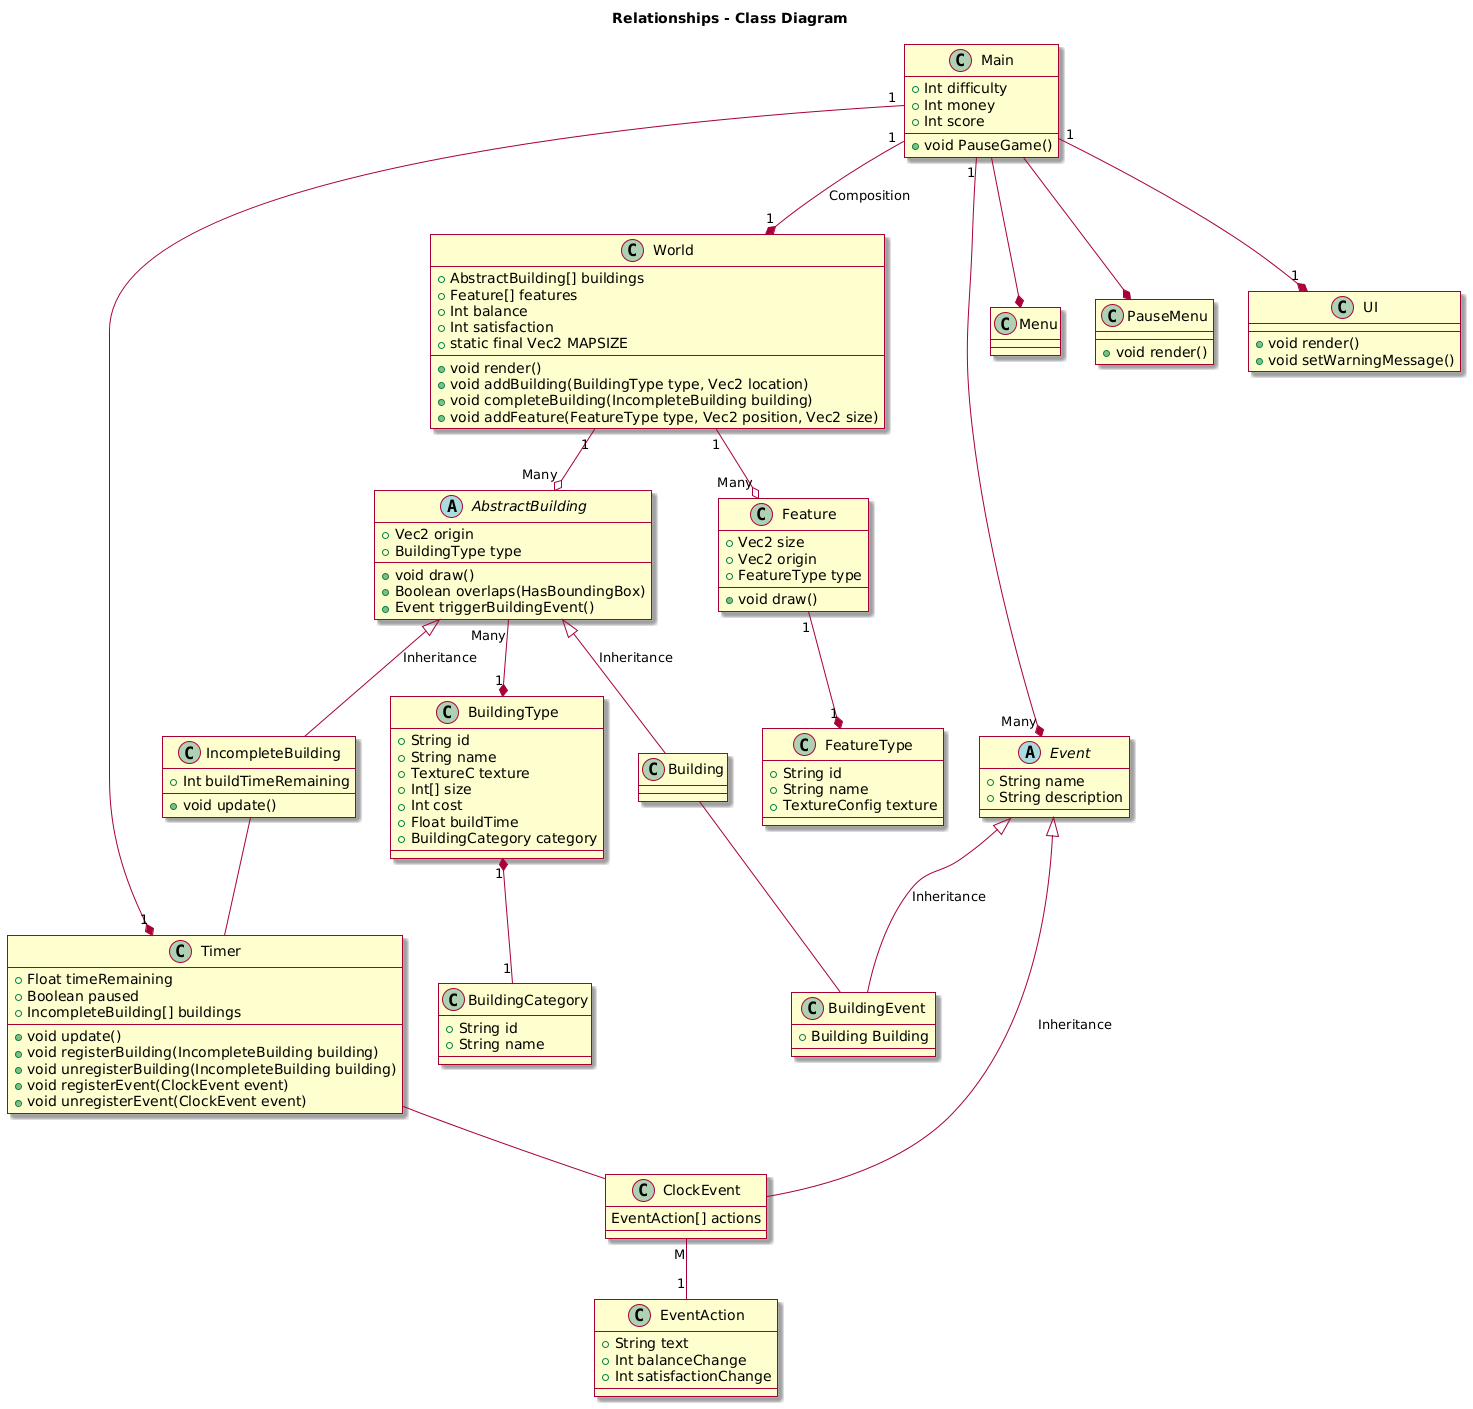

The diagram above was rendered by PlantUML. Its source (embedded in the PNG):
@startuml
skin rose

title Relationships - Class Diagram

class Main {
  +Int difficulty
  +Int money
  +Int score
  +void PauseGame()
}
class Menu {
}
class PauseMenu{
  +void render()
}

class World {
  +AbstractBuilding[] buildings
  +Feature[] features
  +Int balance
  +Int satisfaction
  +static final Vec2 MAPSIZE
  
  +void render()
  +void addBuilding(BuildingType type, Vec2 location)
  +void completeBuilding(IncompleteBuilding building)
  +void addFeature(FeatureType type, Vec2 position, Vec2 size)
}
class Timer {
  +Float timeRemaining
  +Boolean paused
  +IncompleteBuilding[] buildings
  +void update()
  +void registerBuilding(IncompleteBuilding building)
  +void unregisterBuilding(IncompleteBuilding building)
  +void registerEvent(ClockEvent event)
  +void unregisterEvent(ClockEvent event)
}
abstract class AbstractBuilding{
  +Vec2 origin
  +BuildingType type
  +void draw()
  +Boolean overlaps(HasBoundingBox)
  +Event triggerBuildingEvent()
}

class IncompleteBuilding{
  +Int buildTimeRemaining
  +void update()

}

class BuildingType{
  +String id
  +String name
  +TextureC texture
  +Int[] size
  +Int cost
  +Float buildTime
  +BuildingCategory category
}

class UI {
  +void render()
  +void setWarningMessage()
}

abstract class Event {
  +String name
  +String description
}
class BuildingEvent {
  +Building Building
}

class Feature {
  +Vec2 size
  +Vec2 origin
  +FeatureType type
  +void draw()
}

class FeatureType{
  +String id
  +String name
  +TextureConfig texture
}

class BuildingCategory {
  +String id
  +String name
}
class ClockEvent{
  EventAction[] actions
}

class EventAction{
  +String text
  +Int balanceChange
  +Int satisfactionChange
}

Event <|-down- BuildingEvent: Inheritance
Event <|-down- ClockEvent: Inheritance
AbstractBuilding <|-down- Building: Inheritance
AbstractBuilding <|-down- IncompleteBuilding: Inheritance
World "1" *-up- "1" Main: Composition
Timer "1" *-up- "1" Main
AbstractBuilding "Many" o-up- "1" World
Feature "Many" o-up- "1" World
BuildingType "1" *-up- "Many" AbstractBuilding
FeatureType "1" *-up- "1" Feature
UI "1" *-up- "1" Main
Event "Many" *-up- "1" Main
Menu *-up- Main
PauseMenu *-up- Main
BuildingType "1" *-down- "1" BuildingCategory

Building -- BuildingEvent
Timer -- ClockEvent
IncompleteBuilding -- Timer

ClockEvent "M" -- "1" EventAction
@enduml